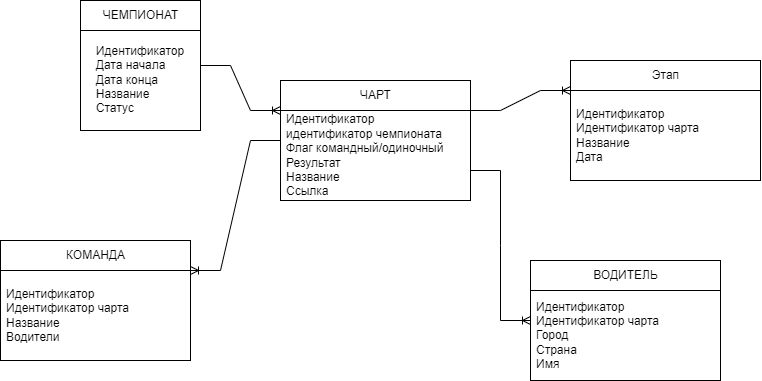

The diagram above was exported from draw.io. Its source (the exported page's mxGraphModel, read from the mxfile embedded in the PNG):
<mxGraphModel dx="1626" dy="759" grid="1" gridSize="10" guides="1" tooltips="1" connect="1" arrows="1" fold="1" page="1" pageScale="1" pageWidth="827" pageHeight="1169" math="0" shadow="0">
  <root>
    <mxCell id="0" />
    <mxCell id="1" parent="0" />
    <mxCell id="CV9vWBdYDUUY76Jrt16P-2" value="&lt;blockquote style=&quot;margin: 0 0 0 40px; border: none; padding: 0px;&quot;&gt;&lt;/blockquote&gt;&lt;span style=&quot;background-color: initial;&quot;&gt;&lt;div style=&quot;text-align: left;&quot;&gt;&lt;span style=&quot;background-color: initial;&quot;&gt;&lt;br&gt;&lt;/span&gt;&lt;/div&gt;&lt;div style=&quot;text-align: left;&quot;&gt;&lt;br&gt;&lt;/div&gt;&lt;div style=&quot;text-align: left;&quot;&gt;&lt;span style=&quot;background-color: initial;&quot;&gt;Идентификатор&lt;/span&gt;&lt;/div&gt;&lt;/span&gt;&lt;blockquote style=&quot;margin: 0 0 0 40px; border: none; padding: 0px;&quot;&gt;&lt;/blockquote&gt;&lt;span style=&quot;background-color: initial;&quot;&gt;&lt;div style=&quot;text-align: left;&quot;&gt;&lt;span style=&quot;background-color: initial;&quot;&gt;Дата начала&lt;/span&gt;&lt;/div&gt;&lt;/span&gt;&lt;blockquote style=&quot;margin: 0 0 0 40px; border: none; padding: 0px;&quot;&gt;&lt;/blockquote&gt;&lt;span style=&quot;background-color: initial;&quot;&gt;&lt;div style=&quot;text-align: left;&quot;&gt;&lt;span style=&quot;background-color: initial;&quot;&gt;Дата конца&lt;/span&gt;&lt;/div&gt;&lt;/span&gt;&lt;blockquote style=&quot;margin: 0 0 0 40px; border: none; padding: 0px;&quot;&gt;&lt;/blockquote&gt;&lt;span style=&quot;background-color: initial;&quot;&gt;&lt;div style=&quot;text-align: left;&quot;&gt;&lt;span style=&quot;background-color: initial;&quot;&gt;Название&lt;/span&gt;&lt;/div&gt;&lt;/span&gt;&lt;div style=&quot;text-align: left;&quot;&gt;&lt;span style=&quot;background-color: initial;&quot;&gt;Статус&lt;/span&gt;&lt;/div&gt;" style="rounded=0;whiteSpace=wrap;html=1;" parent="1" vertex="1">
      <mxGeometry x="100" y="160" width="120" height="130" as="geometry" />
    </mxCell>
    <mxCell id="CV9vWBdYDUUY76Jrt16P-3" value="" style="endArrow=none;html=1;rounded=0;" parent="1" edge="1">
      <mxGeometry width="50" height="50" relative="1" as="geometry">
        <mxPoint x="100" y="190" as="sourcePoint" />
        <mxPoint x="220" y="190" as="targetPoint" />
      </mxGeometry>
    </mxCell>
    <mxCell id="CV9vWBdYDUUY76Jrt16P-4" value="ЧЕМПИОНАТ" style="text;html=1;align=center;verticalAlign=middle;resizable=0;points=[];autosize=1;strokeColor=none;fillColor=none;" parent="1" vertex="1">
      <mxGeometry x="110" y="160" width="100" height="30" as="geometry" />
    </mxCell>
    <mxCell id="CV9vWBdYDUUY76Jrt16P-10" value="" style="group" parent="1" vertex="1" connectable="0">
      <mxGeometry x="300" y="240" width="190" height="125" as="geometry" />
    </mxCell>
    <mxCell id="CV9vWBdYDUUY76Jrt16P-5" value="" style="rounded=0;whiteSpace=wrap;html=1;" parent="CV9vWBdYDUUY76Jrt16P-10" vertex="1">
      <mxGeometry width="190" height="120" as="geometry" />
    </mxCell>
    <mxCell id="CV9vWBdYDUUY76Jrt16P-6" value="" style="endArrow=none;html=1;rounded=0;exitX=0;exitY=0.25;exitDx=0;exitDy=0;entryX=1;entryY=0.25;entryDx=0;entryDy=0;" parent="CV9vWBdYDUUY76Jrt16P-10" source="CV9vWBdYDUUY76Jrt16P-5" target="CV9vWBdYDUUY76Jrt16P-5" edge="1">
      <mxGeometry width="50" height="50" relative="1" as="geometry">
        <mxPoint x="50" y="30" as="sourcePoint" />
        <mxPoint x="170" y="30" as="targetPoint" />
      </mxGeometry>
    </mxCell>
    <mxCell id="CV9vWBdYDUUY76Jrt16P-7" value="ЧАРТ" style="text;html=1;align=center;verticalAlign=middle;resizable=0;points=[];autosize=1;strokeColor=none;fillColor=none;" parent="CV9vWBdYDUUY76Jrt16P-10" vertex="1">
      <mxGeometry x="70" width="50" height="30" as="geometry" />
    </mxCell>
    <mxCell id="CV9vWBdYDUUY76Jrt16P-8" value="&lt;blockquote style=&quot;margin: 0 0 0 40px; border: none; padding: 0px;&quot;&gt;&lt;/blockquote&gt;&lt;span style=&quot;background-color: initial;&quot;&gt;Идентификатор&lt;br&gt;&lt;/span&gt;идентификатор чемпионата&lt;br&gt;Флаг командный/одиночный&lt;br&gt;Результат&lt;br&gt;Название&lt;br&gt;Ссылка" style="text;html=1;align=left;verticalAlign=middle;resizable=0;points=[];autosize=1;strokeColor=none;fillColor=none;" parent="CV9vWBdYDUUY76Jrt16P-10" vertex="1">
      <mxGeometry x="4" y="25" width="180" height="100" as="geometry" />
    </mxCell>
    <mxCell id="CV9vWBdYDUUY76Jrt16P-11" value="" style="group" parent="1" vertex="1" connectable="0">
      <mxGeometry x="20" y="400" width="190" height="120" as="geometry" />
    </mxCell>
    <mxCell id="CV9vWBdYDUUY76Jrt16P-12" value="" style="rounded=0;whiteSpace=wrap;html=1;" parent="CV9vWBdYDUUY76Jrt16P-11" vertex="1">
      <mxGeometry width="190" height="120" as="geometry" />
    </mxCell>
    <mxCell id="CV9vWBdYDUUY76Jrt16P-13" value="" style="endArrow=none;html=1;rounded=0;exitX=0;exitY=0.25;exitDx=0;exitDy=0;entryX=1;entryY=0.25;entryDx=0;entryDy=0;" parent="CV9vWBdYDUUY76Jrt16P-11" source="CV9vWBdYDUUY76Jrt16P-12" target="CV9vWBdYDUUY76Jrt16P-12" edge="1">
      <mxGeometry width="50" height="50" relative="1" as="geometry">
        <mxPoint x="50" y="30" as="sourcePoint" />
        <mxPoint x="170" y="30" as="targetPoint" />
      </mxGeometry>
    </mxCell>
    <mxCell id="CV9vWBdYDUUY76Jrt16P-14" value="КОМАНДА" style="text;html=1;align=center;verticalAlign=middle;resizable=0;points=[];autosize=1;strokeColor=none;fillColor=none;" parent="CV9vWBdYDUUY76Jrt16P-11" vertex="1">
      <mxGeometry x="55" width="80" height="30" as="geometry" />
    </mxCell>
    <mxCell id="CV9vWBdYDUUY76Jrt16P-15" value="&lt;blockquote style=&quot;margin: 0 0 0 40px; border: none; padding: 0px;&quot;&gt;&lt;/blockquote&gt;&lt;span style=&quot;background-color: initial;&quot;&gt;Идентификатор&lt;br&gt;&lt;/span&gt;Идентификатор чарта&lt;br&gt;Название&lt;br&gt;Водители" style="text;html=1;align=left;verticalAlign=middle;resizable=0;points=[];autosize=1;strokeColor=none;fillColor=none;" parent="CV9vWBdYDUUY76Jrt16P-11" vertex="1">
      <mxGeometry x="4" y="40" width="150" height="70" as="geometry" />
    </mxCell>
    <mxCell id="CV9vWBdYDUUY76Jrt16P-16" value="" style="edgeStyle=entityRelationEdgeStyle;fontSize=12;html=1;endArrow=ERoneToMany;rounded=0;exitX=0;exitY=0.5;exitDx=0;exitDy=0;entryX=1;entryY=0.25;entryDx=0;entryDy=0;" parent="1" source="CV9vWBdYDUUY76Jrt16P-5" target="CV9vWBdYDUUY76Jrt16P-12" edge="1">
      <mxGeometry width="100" height="100" relative="1" as="geometry">
        <mxPoint x="120" y="360" as="sourcePoint" />
        <mxPoint x="200" y="420" as="targetPoint" />
        <Array as="points">
          <mxPoint x="200" y="350" />
        </Array>
      </mxGeometry>
    </mxCell>
    <mxCell id="CV9vWBdYDUUY76Jrt16P-17" value="" style="group" parent="1" vertex="1" connectable="0">
      <mxGeometry x="590" y="220" width="190" height="120" as="geometry" />
    </mxCell>
    <mxCell id="CV9vWBdYDUUY76Jrt16P-18" value="" style="rounded=0;whiteSpace=wrap;html=1;" parent="CV9vWBdYDUUY76Jrt16P-17" vertex="1">
      <mxGeometry width="190" height="120" as="geometry" />
    </mxCell>
    <mxCell id="CV9vWBdYDUUY76Jrt16P-19" value="" style="endArrow=none;html=1;rounded=0;exitX=0;exitY=0.25;exitDx=0;exitDy=0;entryX=1;entryY=0.25;entryDx=0;entryDy=0;" parent="CV9vWBdYDUUY76Jrt16P-17" source="CV9vWBdYDUUY76Jrt16P-18" target="CV9vWBdYDUUY76Jrt16P-18" edge="1">
      <mxGeometry width="50" height="50" relative="1" as="geometry">
        <mxPoint x="50" y="30" as="sourcePoint" />
        <mxPoint x="170" y="30" as="targetPoint" />
      </mxGeometry>
    </mxCell>
    <mxCell id="CV9vWBdYDUUY76Jrt16P-20" value="Этап" style="text;html=1;align=center;verticalAlign=middle;resizable=0;points=[];autosize=1;strokeColor=none;fillColor=none;" parent="CV9vWBdYDUUY76Jrt16P-17" vertex="1">
      <mxGeometry x="70" width="50" height="30" as="geometry" />
    </mxCell>
    <mxCell id="CV9vWBdYDUUY76Jrt16P-21" value="&lt;blockquote style=&quot;margin: 0 0 0 40px; border: none; padding: 0px;&quot;&gt;&lt;/blockquote&gt;&lt;span style=&quot;background-color: initial;&quot;&gt;Идентификатор&lt;br&gt;&lt;/span&gt;Идентификатор чарта&lt;br&gt;Название&lt;br&gt;Дата" style="text;html=1;align=left;verticalAlign=middle;resizable=0;points=[];autosize=1;strokeColor=none;fillColor=none;" parent="CV9vWBdYDUUY76Jrt16P-17" vertex="1">
      <mxGeometry x="4" y="40" width="150" height="70" as="geometry" />
    </mxCell>
    <mxCell id="CV9vWBdYDUUY76Jrt16P-25" value="" style="edgeStyle=entityRelationEdgeStyle;fontSize=12;html=1;endArrow=ERoneToMany;rounded=0;exitX=1;exitY=0.25;exitDx=0;exitDy=0;entryX=0;entryY=0.25;entryDx=0;entryDy=0;" parent="1" source="CV9vWBdYDUUY76Jrt16P-5" target="CV9vWBdYDUUY76Jrt16P-18" edge="1">
      <mxGeometry width="100" height="100" relative="1" as="geometry">
        <mxPoint x="310" y="430" as="sourcePoint" />
        <mxPoint x="590" y="150" as="targetPoint" />
        <Array as="points">
          <mxPoint x="60" y="615" />
          <mxPoint x="200" y="600" />
          <mxPoint x="290" y="440" />
          <mxPoint x="280" y="440" />
          <mxPoint x="230" y="550" />
          <mxPoint x="220" y="540" />
        </Array>
      </mxGeometry>
    </mxCell>
    <mxCell id="CV9vWBdYDUUY76Jrt16P-26" value="" style="group" parent="1" vertex="1" connectable="0">
      <mxGeometry x="550" y="420" width="190" height="120" as="geometry" />
    </mxCell>
    <mxCell id="CV9vWBdYDUUY76Jrt16P-27" value="" style="rounded=0;whiteSpace=wrap;html=1;" parent="CV9vWBdYDUUY76Jrt16P-26" vertex="1">
      <mxGeometry width="190" height="120" as="geometry" />
    </mxCell>
    <mxCell id="CV9vWBdYDUUY76Jrt16P-28" value="" style="endArrow=none;html=1;rounded=0;exitX=0;exitY=0.25;exitDx=0;exitDy=0;entryX=1;entryY=0.25;entryDx=0;entryDy=0;" parent="CV9vWBdYDUUY76Jrt16P-26" source="CV9vWBdYDUUY76Jrt16P-27" target="CV9vWBdYDUUY76Jrt16P-27" edge="1">
      <mxGeometry width="50" height="50" relative="1" as="geometry">
        <mxPoint x="50" y="30" as="sourcePoint" />
        <mxPoint x="170" y="30" as="targetPoint" />
      </mxGeometry>
    </mxCell>
    <mxCell id="CV9vWBdYDUUY76Jrt16P-29" value="ВОДИТЕЛЬ" style="text;html=1;align=center;verticalAlign=middle;resizable=0;points=[];autosize=1;strokeColor=none;fillColor=none;" parent="CV9vWBdYDUUY76Jrt16P-26" vertex="1">
      <mxGeometry x="50" width="90" height="30" as="geometry" />
    </mxCell>
    <mxCell id="CV9vWBdYDUUY76Jrt16P-30" value="Идентификатор&lt;br&gt;Идентификатор чарта&lt;br&gt;Город&lt;br&gt;Страна&lt;br&gt;Имя&lt;br&gt;&lt;blockquote style=&quot;margin: 0 0 0 40px; border: none; padding: 0px;&quot;&gt;&lt;/blockquote&gt;" style="text;html=1;align=left;verticalAlign=middle;resizable=0;points=[];autosize=1;strokeColor=none;fillColor=none;" parent="CV9vWBdYDUUY76Jrt16P-26" vertex="1">
      <mxGeometry x="4" y="30" width="150" height="90" as="geometry" />
    </mxCell>
    <mxCell id="CV9vWBdYDUUY76Jrt16P-31" value="" style="edgeStyle=entityRelationEdgeStyle;fontSize=12;html=1;endArrow=ERoneToMany;rounded=0;entryX=0;entryY=0.5;entryDx=0;entryDy=0;exitX=1;exitY=0.75;exitDx=0;exitDy=0;" parent="1" source="CV9vWBdYDUUY76Jrt16P-5" target="CV9vWBdYDUUY76Jrt16P-27" edge="1">
      <mxGeometry width="100" height="100" relative="1" as="geometry">
        <mxPoint x="310" y="340" as="sourcePoint" />
        <mxPoint x="250" y="600" as="targetPoint" />
        <Array as="points">
          <mxPoint x="70" y="625" />
          <mxPoint x="480" y="400" />
          <mxPoint x="210" y="610" />
          <mxPoint x="300" y="450" />
          <mxPoint x="290" y="450" />
          <mxPoint x="240" y="560" />
          <mxPoint x="230" y="550" />
        </Array>
      </mxGeometry>
    </mxCell>
    <mxCell id="QF3nO5ZTLQ6JtLJVCuJQ-1" value="" style="edgeStyle=entityRelationEdgeStyle;fontSize=12;html=1;endArrow=ERoneToMany;rounded=0;exitX=1;exitY=0.5;exitDx=0;exitDy=0;entryX=0;entryY=0.25;entryDx=0;entryDy=0;" edge="1" parent="1" source="CV9vWBdYDUUY76Jrt16P-2" target="CV9vWBdYDUUY76Jrt16P-5">
      <mxGeometry width="100" height="100" relative="1" as="geometry">
        <mxPoint x="260" y="210" as="sourcePoint" />
        <mxPoint x="360" y="190" as="targetPoint" />
        <Array as="points">
          <mxPoint x="-170" y="555" />
          <mxPoint x="-30" y="540" />
          <mxPoint x="60" y="380" />
          <mxPoint x="50" y="380" />
          <mxPoint y="490" />
          <mxPoint x="-10" y="480" />
        </Array>
      </mxGeometry>
    </mxCell>
  </root>
</mxGraphModel>